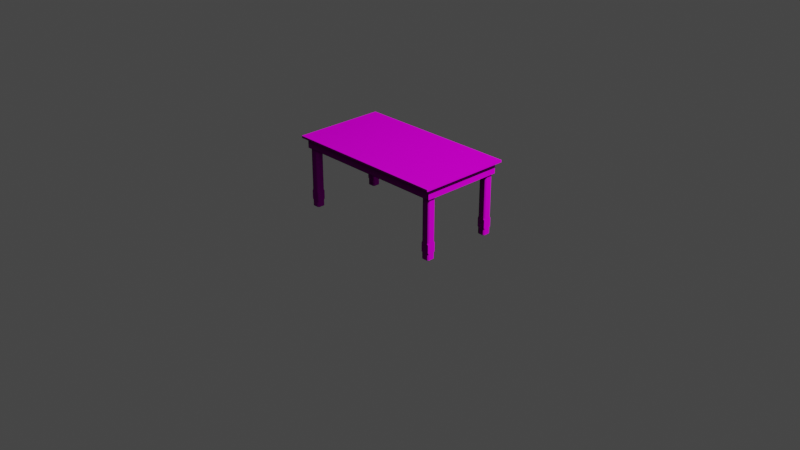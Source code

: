 # Source: dining-table.blend  (saved by Blender 3.6.11; exported with 4.5.12 LTS)
import bpy
from mathutils import Matrix  # noqa: F401  (used for matrix-valued properties, if any)

bpy.ops.wm.read_factory_settings(use_empty=True)
scene = bpy.context.scene
scene.name = 'Scene'

# ---- collections
col_collection = bpy.data.collections.new('Collection'); scene.collection.children.link(col_collection)

# ---- images (referenced by path relative to the original .blend; pixels are not part of the script)
import os
ASSET_DIR = os.environ.get("B2B_ASSET_DIR", "")  # directory of the original .blend (textures are referenced by path, not embedded)
HERE = os.path.dirname(os.path.abspath(__file__))  # packed textures are extracted next to this script under _unpacked/

def load_image(name, relpath, width, height, colorspace="sRGB"):
    """Load a texture the original file referenced (path relative to the .blend, or extracted next to this script)."""
    p = next((c for c in (os.path.join(HERE, relpath), os.path.join(ASSET_DIR, relpath)) if relpath and os.path.exists(c)), "")
    if p:
        img = bpy.data.images.load(p, check_existing=True)
        img.name = name
    else:  # same state as the original file: an image datablock whose file is absent (Cycles renders it pink)
        img = bpy.data.images.new(name, width, height)
        img.source = "FILE"
        img.filepath = "//" + (relpath or name)
    img.colorspace_settings.name = colorspace
    return img
img_wood066_1k_normaldx_jpg = load_image('Wood066_1K_NormalDX.jpg', 'Wood066_1K_NormalDX.jpg', 1024, 1024, 'sRGB')
img_wood066_1k_color_jpg = load_image('Wood066_1K_Color.jpg', 'Wood066_1K_Color.jpg', 1024, 1024, 'sRGB')
img_wood066_1k_roughness_jpg = load_image('Wood066_1K_Roughness.jpg', 'Wood066_1K_Roughness.jpg', 1024, 1024, 'sRGB')

# ---- materials (node trees are filled in below, after node groups)
mat_mat_woodvarnished = bpy.data.materials.new('Mat-WoodVarnished')
mat_mat_woodvarnished.use_transparent_shadow = False

# ---- material node trees
mat_mat_woodvarnished.use_nodes = True; mat_mat_woodvarnished.node_tree.nodes.clear()
_N = mat_mat_woodvarnished.node_tree.nodes; _L = mat_mat_woodvarnished.node_tree.links
n0 = _N.new('ShaderNodeBsdfPrincipled'); n0.name = 'Principled BSDF'; n0.location = (10, 300)
n0.distribution = 'GGX'
n0.subsurface_method = 'RANDOM_WALK_SKIN'
n0.inputs[3].default_value = 1.45
n0.inputs[13].default_value = 0.0232
n0.inputs[27].default_value = (0.0, 0.0, 0.0, 1.0)
n0.inputs[28].default_value = 1.0
n1 = _N.new('ShaderNodeOutputMaterial'); n1.name = 'Material Output'; n1.location = (372, 302)
n2 = _N.new('ShaderNodeTexImage'); n2.name = 'Image Texture.001'; n2.location = (-309, -271)
n2.image = img_wood066_1k_normaldx_jpg
n3 = _N.new('ShaderNodeTexImage'); n3.name = 'Image Texture'; n3.location = (-352, 284)
n3.image = img_wood066_1k_color_jpg
n4 = _N.new('ShaderNodeTexImage'); n4.name = 'Image Texture.002'; n4.location = (-567, -19)
n4.image = img_wood066_1k_roughness_jpg
_L.new(n0.outputs[0], n1.inputs[0])
_L.new(n3.outputs[0], n0.inputs[0])
_L.new(n2.outputs[0], n0.inputs[5])
_L.new(n4.outputs[0], n0.inputs[2])
n1.is_active_output = True

# ---- world
world_world = bpy.data.worlds.new('World'); scene.world = world_world
world_world.use_nodes = True; world_world.node_tree.nodes.clear()
_N = world_world.node_tree.nodes; _L = world_world.node_tree.links
n0 = _N.new('ShaderNodeOutputWorld'); n0.name = 'World Output'; n0.location = (300, 300)
n1 = _N.new('ShaderNodeBackground'); n1.name = 'Background'; n1.location = (10, 300)
n1.inputs[0].default_value = (0.05088, 0.05088, 0.05088, 1.0)
_L.new(n1.outputs[0], n0.inputs[0])
n0.is_active_output = True
world_world.color = (0.05088, 0.05088, 0.05088)
world_world.use_sun_shadow = False
world_world.sun_shadow_jitter_overblur = 0.0

# ---- cameras
cam_camera = bpy.data.cameras.new('Camera')
cam_camera.clip_end = 100.0
cam_camera.ortho_scale = 7.314

# ---- lights
light_light = bpy.data.lights.new('Light', 'POINT')
light_light.transmission_factor = 0.0
light_light.energy = 1000.0
light_light.shadow_soft_size = 0.1
light_light.shadow_maximum_resolution = 0.006
light_light.use_absolute_resolution = True

# ---- meshes
me_cube_020 = bpy.data.meshes.new('Cube.020')
me_cube_020.from_pydata([(0.76, 0.34, 0.1697), (0.76, 0.43, 0.1697), (0.85, 0.43, 0.1697), (0.85, 0.34, 0.1697), (0.76, 0.4161, 0.1795), (0.85, 0.4162, 0.1795), (0.8361, 0.43, 0.1795), (0.7739, 0.34, 0.1795), (0.7739, 0.43, 0.1795), (0.85, 0.3539, 0.1795), (0.76, 0.3538, 0.1795), (0.8361, 0.34, 0.1795), (0.7739, 0.43, 0.7526), (0.8361, 0.43, 0.7526), (0.85, 0.4162, 0.7526), (0.85, 0.3539, 0.7526), (0.76, 0.3538, 0.7526), (0.76, 0.4161, 0.7526), (0.7739, 0.34, 0.7526), (0.8361, 0.34, 0.7526), (0.76, 0.43, 0.07835), (0.76, 0.34, 0.07835), (0.85, 0.34, 0.07835), (0.85, 0.43, 0.07835), (0.76, 0.3539, 0.06854), (0.85, 0.3538, 0.06854), (0.8361, 0.34, 0.06854), (0.7739, 0.43, 0.06854), (0.7739, 0.34, 0.06854), (0.85, 0.4161, 0.06854), (0.76, 0.4162, 0.06854), (0.8361, 0.43, 0.06854), (0.7739, 0.34, 0.0003037), (0.8361, 0.34, 0.0003037), (0.85, 0.3538, 0.0003037), (0.85, 0.4161, 0.0003037), (0.76, 0.4162, 0.0003037), (0.76, 0.3539, 0.0003037), (0.7739, 0.43, 0.0003037), (0.8361, 0.43, 0.0003037)], [], [(15, 14, 13, 12, 17, 16, 18, 19), (12, 13, 6, 8), (16, 17, 4, 10), (22, 3, 0, 21), (23, 2, 3, 22), (20, 1, 2, 23), (21, 0, 1, 20), (1, 0, 10, 4), (1, 4, 8), (0, 7, 10), (3, 9, 11), (2, 6, 5), (2, 1, 8, 6), (3, 2, 5, 9), (0, 3, 11, 7), (26, 28, 32, 33), (25, 26, 33, 34), (31, 29, 35, 39), (21, 20, 30, 24), (27, 31, 39, 38), (21, 24, 28), (20, 27, 30), (23, 29, 31), (22, 26, 25), (30, 27, 38, 36), (28, 24, 37, 32), (34, 35, 29, 25), (22, 21, 28, 26), (23, 22, 25, 29), (20, 23, 31, 27), (13, 14, 5, 6), (15, 19, 11, 9), (11, 19, 18, 7), (7, 18, 16, 10), (4, 17, 12, 8), (5, 14, 15, 9), (24, 30, 36, 37), (34, 33, 32, 37, 36, 38, 39, 35)])
_uv = me_cube_020.uv_layers.new(name='UVMap')
_uv.uv.foreach_set('vector', [0.2148, 0.5729, 0.1342, 0.5729, 0.1164, 0.555, 0.1164, 0.4745, 0.1344, 0.4565, 0.215, 0.4565, 0.2328, 0.4744, 0.2328, 0.5549, 0.005849, 0.2007, 0.006876, 0.1236, 0.7645, 0.1266, 0.7631, 0.2085, 0.003929, 0.3024, 0.005515, 0.2252, 0.7633, 0.2359, 0.7662, 0.3182, 0.9056, 0.442, 0.7735, 0.4494, 0.7786, 0.3311, 0.8862, 0.3326, 0.8829, 0.1209, 0.7767, 0.1132, 0.7658, 0.0, 0.9005, 0.003548, 0.8815, 0.2281, 0.777, 0.222, 0.7767, 0.1132, 0.8829, 0.1209, 0.8862, 0.3326, 0.7786, 0.3311, 0.777, 0.222, 0.8815, 0.2281, 0.777, 0.222, 0.7786, 0.3311, 0.7662, 0.3182, 0.7633, 0.2359, 0.777, 0.222, 0.7633, 0.2359, 0.7631, 0.2085, 0.7786, 0.3311, 0.7655, 0.344, 0.7662, 0.3182, 0.7735, 0.4494, 0.7538, 0.4565, 0.7597, 0.4301, 0.7767, 0.1132, 0.7645, 0.1266, 0.7632, 0.1012, 0.7767, 0.1132, 0.777, 0.222, 0.7631, 0.2085, 0.7645, 0.1266, 0.7658, 0.0, 0.7767, 0.1132, 0.7632, 0.1012, 0.7539, 0.0209, 0.7786, 0.3311, 0.7735, 0.4494, 0.7597, 0.4301, 0.7655, 0.344, 0.9148, 0.4236, 0.9011, 0.3437, 0.9842, 0.3348, 0.9949, 0.4049, 0.9238, 0.4456, 0.9148, 0.4236, 0.9949, 0.4049, 1.0, 0.426, 0.8963, 0.1353, 0.8983, 0.1087, 0.9877, 0.1188, 0.9849, 0.1431, 0.8862, 0.3326, 0.8815, 0.2281, 0.8937, 0.2399, 0.8987, 0.3184, 0.8935, 0.2157, 0.8963, 0.1353, 0.9849, 0.1431, 0.9789, 0.2173, 0.8862, 0.3326, 0.8987, 0.3184, 0.9011, 0.3437, 0.8815, 0.2281, 0.8935, 0.2157, 0.8937, 0.2399, 0.8829, 0.1209, 0.8983, 0.1087, 0.8963, 0.1353, 0.9056, 0.442, 0.9148, 0.4236, 0.9238, 0.4456, 0.8937, 0.2399, 0.8935, 0.2157, 0.9789, 0.2173, 0.9786, 0.2401, 0.9011, 0.3437, 0.8987, 0.3184, 0.982, 0.3121, 0.9842, 0.3348, 1.0, 0.03714, 0.9877, 0.1188, 0.8983, 0.1087, 0.9106, 0.02362, 0.9056, 0.442, 0.8862, 0.3326, 0.9011, 0.3437, 0.9148, 0.4236, 0.8829, 0.1209, 0.9005, 0.003548, 0.9106, 0.02362, 0.8983, 0.1087, 0.8815, 0.2281, 0.8829, 0.1209, 0.8963, 0.1353, 0.8935, 0.2157, 0.006876, 0.1236, 0.006985, 0.09917, 0.7632, 0.1012, 0.7645, 0.1266, 0.0, 0.4301, 0.0009057, 0.4042, 0.7597, 0.4301, 0.7538, 0.4565, 0.7597, 0.4301, 0.0009057, 0.4042, 0.003366, 0.327, 0.7655, 0.344, 0.7655, 0.344, 0.003366, 0.327, 0.003929, 0.3024, 0.7662, 0.3182, 0.7633, 0.2359, 0.005515, 0.2252, 0.005849, 0.2007, 0.7631, 0.2085, 0.7632, 0.1012, 0.006985, 0.09917, 0.007299, 0.01802, 0.7539, 0.0209, 0.8987, 0.3184, 0.8937, 0.2399, 0.9786, 0.2401, 0.982, 0.3121, 0.1164, 0.5551, 0.09847, 0.5729, 0.01797, 0.5729, 0.0, 0.5549, 0.0, 0.4743, 0.01793, 0.4565, 0.09843, 0.4565, 0.1164, 0.4745])
me_cube_020.materials.append(mat_mat_woodvarnished)
me_cube_020.update()
me_cube_019 = bpy.data.meshes.new('Cube.019')
me_cube_019.from_pydata([(-0.8501, -0.4305, 0.6417), (-0.9006, -0.4996, 0.7801), (-0.8501, 0.4313, 0.6417), (-0.9006, 0.5004, 0.7801), (0.8488, -0.4305, 0.6417), (0.8994, -0.4996, 0.7801), (0.8488, 0.4313, 0.6417), (0.8994, 0.5004, 0.7801), (-0.9006, -0.4996, 0.753), (-0.9006, 0.5004, 0.753), (0.8994, 0.5004, 0.753), (0.8994, -0.4996, 0.753), (-0.867, 0.4483, 0.7506), (0.8658, 0.4483, 0.7506), (0.8658, -0.4475, 0.7506), (-0.867, -0.4475, 0.7506), (-0.867, 0.4483, 0.6417), (-0.867, -0.4475, 0.6417), (0.8658, 0.4483, 0.6417), (0.8658, -0.4475, 0.6417), (-0.8501, 0.4313, 0.7522), (-0.8501, -0.4305, 0.7522), (0.8488, 0.4313, 0.7522), (0.8488, -0.4305, 0.7522)], [], [(8, 1, 3, 9), (9, 3, 7, 10), (10, 7, 5, 11), (11, 5, 1, 8), (6, 4, 23, 22), (7, 3, 1, 5), (14, 11, 8, 15), (13, 10, 11, 14), (12, 9, 10, 13), (15, 8, 9, 12), (17, 15, 12, 16), (16, 12, 13, 18), (18, 13, 14, 19), (19, 14, 15, 17), (2, 0, 17, 16), (6, 2, 16, 18), (4, 6, 18, 19), (0, 4, 19, 17), (20, 22, 23, 21), (0, 2, 20, 21), (4, 0, 21, 23), (2, 6, 22, 20)])
_uv = me_cube_019.uv_layers.new(name='UVMap')
_uv.uv.foreach_set('vector', [0.5096, -1.75, 1.062, -1.75, 1.062, -0.6249, 0.5096, -0.6249, 0.5096, -0.6249, 1.062, -0.6249, 1.062, 0.5, 0.5096, 0.5, 0.5096, 0.5, 1.062, 0.5, 1.062, 1.625, 0.5096, 1.625, 0.5096, 1.625, 1.062, 1.625, 1.062, 2.75, 0.5096, 2.75, -0.07343, 0.5213, -0.07343, 1.604, -0.07343, 1.604, -0.07343, 0.5213, 1.062, 0.5, 2.187, 0.5, 2.187, 1.625, 1.062, 1.625, 0.4592, 1.625, 0.5096, 1.625, 0.5096, 2.75, 0.4592, 2.75, 0.4592, 0.5, 0.5096, 0.5, 0.5096, 1.625, 0.4592, 1.625, 0.4592, -0.6249, 0.5096, -0.6249, 0.5096, 0.5, 0.4592, 0.5, 0.4592, -1.75, 0.5096, -1.75, 0.5096, -0.6249, 0.4592, -0.6249, -0.06243, -1.75, 0.4592, -1.75, 0.4592, -0.6249, -0.06243, -0.6249, -0.06243, -0.6249, 0.4592, -0.6249, 0.4592, 0.5, -0.06243, 0.5, -0.06243, 0.5, 0.4592, 0.5, 0.4592, 1.625, -0.06243, 1.625, -0.06243, 1.625, 0.4592, 1.625, 0.4592, 2.75, -0.06243, 2.75, -1.176, 0.5213, -1.176, 1.604, -1.187, 1.625, -1.187, 0.5, -0.07343, 0.5213, -1.176, 0.5213, -1.187, 0.5, -0.06243, 0.5, -0.07343, 1.604, -0.07343, 0.5213, -0.06243, 0.5, -0.06243, 1.625, -1.176, 1.604, -0.07343, 1.604, -0.06243, 1.625, -1.187, 1.625, -1.176, 0.5213, -0.07343, 0.5213, -0.07343, 1.604, -1.176, 1.604, -1.176, 1.604, -1.176, 0.5213, -1.176, 0.5213, -1.176, 1.604, -0.07343, 1.604, -1.176, 1.604, -1.176, 1.604, -0.07343, 1.604, -1.176, 0.5213, -0.07343, 0.5213, -0.07343, 0.5213, -1.176, 0.5213])
me_cube_019.materials.append(mat_mat_woodvarnished)
me_cube_019.update()

# ---- objects
ob_light = bpy.data.objects.new('Light', light_light)
ob_camera = bpy.data.objects.new('Camera', cam_camera)
ob_tablelegs = bpy.data.objects.new('TableLegs', me_cube_020)
ob_diningtable = bpy.data.objects.new('DiningTable', me_cube_019)

# ---- transforms, parenting, visibility, modifiers, constraints
ob_light.location = (4.076, 1.005, 5.904)
ob_light.rotation_euler = (0.6503, 0.05522, 1.866)
ob_light.lock_rotations_4d = False
ob_light.empty_display_type = 'ARROWS'
ob_light.color = (0.0, 0.0, 0.0, 0.0)
ob_light.lineart.crease_threshold = 0.0
ob_camera.location = (7.359, -6.926, 4.958)
ob_camera.rotation_euler = (1.109, 0.0, 0.8149)
ob_camera.lock_rotations_4d = False
ob_camera.empty_display_type = 'ARROWS'
ob_camera.color = (0.0, 0.0, 0.0, 0.0)
ob_camera.display_type = 'WIRE'
ob_camera.lineart.crease_threshold = 0.0
ob_tablelegs.parent = ob_diningtable
ob_tablelegs.location = (0.0, 0.0, 0.0)
_m = ob_tablelegs.modifiers.new('Mirror', 'MIRROR')
_m.use_axis = (True, True, False)
_m.offset_u = 0.525
_m.offset_v = -0.2
_m = ob_tablelegs.modifiers.new('Bevel', 'BEVEL')
_m.width = 0.008
_m.width_pct = 0.008
_m.segments = 3
ob_diningtable.location = (0.0, 0.0, 0.0)
_m = ob_diningtable.modifiers.new('Bevel', 'BEVEL')
_m.width = 0.005
_m.width_pct = 0.005
_m.segments = 6

# ---- collection membership
col_collection.objects.link(ob_light)
col_collection.objects.link(ob_camera)
col_collection.objects.link(ob_tablelegs)
col_collection.objects.link(ob_diningtable)

# ---- scene / render settings (as saved in the file)
scene.camera = ob_camera
scene.frame_start = 1; scene.frame_end = 250; scene.frame_set(1)
scene.render.engine = 'BLENDER_EEVEE_NEXT'
scene.cycles.sampling_pattern = 'TABULATED_SOBOL'
scene.view_settings.view_transform = 'Filmic'
bpy.context.view_layer.update()
